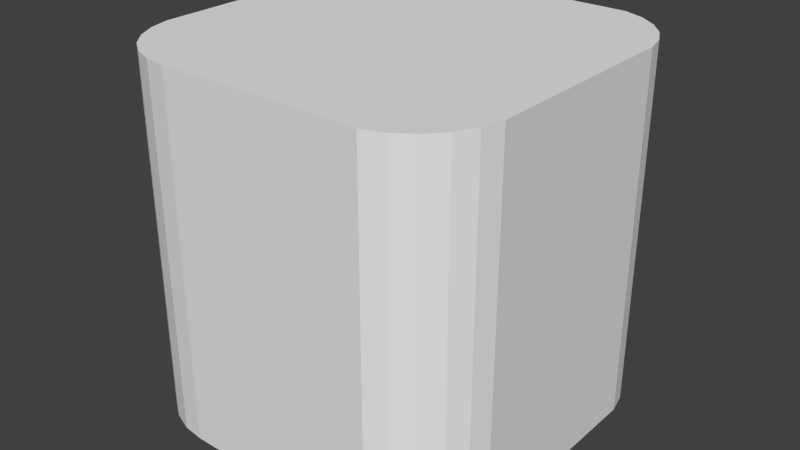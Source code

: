 # Source: cube14.blend  (saved by Blender 2.76.0; exported with 4.5.12 LTS)
import bpy
from mathutils import Matrix  # noqa: F401  (used for matrix-valued properties, if any)

bpy.ops.wm.read_factory_settings(use_empty=True)
scene = bpy.context.scene
scene.name = 'Scene'

# ---- collections
col_collection_1 = bpy.data.collections.new('Collection 1'); scene.collection.children.link(col_collection_1)

# ---- images (referenced by path relative to the original .blend; pixels are not part of the script)
import os
ASSET_DIR = os.environ.get("B2B_ASSET_DIR", "")  # directory of the original .blend (textures are referenced by path, not embedded)
HERE = os.path.dirname(os.path.abspath(__file__))  # packed textures are extracted next to this script under _unpacked/

def load_image(name, relpath, width, height, colorspace="sRGB"):
    """Load a texture the original file referenced (path relative to the .blend, or extracted next to this script)."""
    p = next((c for c in (os.path.join(HERE, relpath), os.path.join(ASSET_DIR, relpath)) if relpath and os.path.exists(c)), "")
    if p:
        img = bpy.data.images.load(p, check_existing=True)
        img.name = name
    else:  # same state as the original file: an image datablock whose file is absent (Cycles renders it pink)
        img = bpy.data.images.new(name, width, height)
        img.source = "FILE"
        img.filepath = "//" + (relpath or name)
    img.colorspace_settings.name = colorspace
    return img
img_cube13_texture = load_image('cube13-texture', 'cube13-texture.png', 1024, 1024, 'sRGB')

# ---- materials (node trees are filled in below, after node groups)
mat_material_001 = bpy.data.materials.new('Material.001')
mat_material_001.alpha_threshold = 0.0
mat_material_001.roughness = 0.5

# ---- material node trees
mat_material_001.use_nodes = True; mat_material_001.node_tree.nodes.clear()
_N = mat_material_001.node_tree.nodes; _L = mat_material_001.node_tree.links
n0 = _N.new('ShaderNodeOutputMaterial'); n0.name = 'Material Output'; n0.location = (300, 300)
n1 = _N.new('ShaderNodeBsdfDiffuse'); n1.name = 'Diffuse BSDF'; n1.location = (10, 300)
n2 = _N.new('ShaderNodeTexImage'); n2.name = 'Image Texture'; n2.location = (0, 0)
n2.width = 140
n2.image = img_cube13_texture
_L.new(n1.outputs[0], n0.inputs[0])
n0.is_active_output = True

# ---- world
world_world = bpy.data.worlds.new('World'); scene.world = world_world
world_world.color = (0.05088, 0.05088, 0.05088)
world_world.use_sun_shadow = False
world_world.sun_shadow_jitter_overblur = 0.0
world_world.cycles.sampling_method = 'MANUAL'
world_world.cycles.sample_map_resolution = 256

# ---- meshes
me_circle = bpy.data.meshes.new('Circle')
me_circle.from_pydata([(-0.2986, 0.5158, -0.5), (-0.355, 0.4944, -0.5), (-0.4046, 0.4602, -0.5), (-0.4446, 0.4151, -0.5), (-0.4727, 0.3617, -0.5), (-0.4871, 0.3032, -0.5), (-0.4907, -0.2595, -0.5), (-0.4762, -0.3181, -0.5), (-0.4482, -0.3714, -0.5), (-0.4082, -0.4165, -0.5), (-0.3586, -0.4507, -0.5), (-0.3022, -0.4721, -0.5), (-0.2424, -0.4794, -0.5), (0.3209, -0.4819, -0.5), (0.3773, -0.4605, -0.5), (0.4269, -0.4263, -0.5), (0.4669, -0.3812, -0.5), (0.4949, -0.3278, -0.5), (0.5093, -0.2693, -0.5), (0.5088, 0.3055, -0.5), (0.4944, 0.364, -0.5), (0.4664, 0.4174, -0.5), (0.4264, 0.4625, -0.5), (0.3768, 0.4967, -0.5), (0.3204, 0.5181, -0.5), (-0.2986, 0.5158, 0.5), (-0.355, 0.4944, 0.5), (-0.4046, 0.4602, 0.5), (-0.4446, 0.4151, 0.5), (-0.4727, 0.3617, 0.5), (-0.4871, 0.3032, 0.5), (-0.4907, -0.2595, 0.5), (-0.4762, -0.3181, 0.5), (-0.4482, -0.3714, 0.5), (-0.4082, -0.4165, 0.5), (-0.3586, -0.4507, 0.5), (-0.3022, -0.4721, 0.5), (-0.2424, -0.4794, 0.5), (0.3209, -0.4819, 0.5), (0.3773, -0.4605, 0.5), (0.4269, -0.4263, 0.5), (0.4669, -0.3812, 0.5), (0.4949, -0.3278, 0.5), (0.5093, -0.2693, 0.5), (0.5088, 0.3055, 0.5), (0.4944, 0.364, 0.5), (0.4664, 0.4174, 0.5), (0.4264, 0.4625, 0.5), (0.3768, 0.4967, 0.5), (0.3204, 0.5181, 0.5), (5.591e-09, 1.117e-08, 0.5), (-2.795e-09, -9.312e-09, -0.5)], [], [(2, 27, 26, 1), (17, 42, 41, 16), (10, 35, 34, 9), (0, 25, 49, 24), (3, 28, 27, 2), (18, 43, 42, 17), (11, 36, 35, 10), (4, 29, 28, 3), (19, 44, 43, 18), (12, 37, 36, 11), (5, 30, 29, 4), (20, 45, 44, 19), (13, 38, 37, 12), (6, 31, 30, 5), (21, 46, 45, 20), (14, 39, 38, 13), (7, 32, 31, 6), (22, 47, 46, 21), (15, 40, 39, 14), (8, 33, 32, 7), (23, 48, 47, 22), (1, 26, 25, 0), (16, 41, 40, 15), (9, 34, 33, 8), (24, 49, 48, 23), (29, 50, 28), (44, 50, 43), (37, 50, 36), (30, 50, 29), (45, 50, 44), (38, 50, 37), (31, 50, 30), (46, 50, 45), (39, 50, 38), (32, 50, 31), (47, 50, 46), (40, 50, 39), (33, 50, 32), (48, 50, 47), (26, 50, 25), (41, 50, 40), (34, 50, 33), (49, 50, 48), (27, 50, 26), (42, 50, 41), (35, 50, 34), (25, 50, 49), (28, 50, 27), (43, 50, 42), (36, 50, 35), (13, 51, 14), (20, 51, 21), (5, 51, 6), (12, 51, 13), (19, 51, 20), (4, 51, 5), (11, 51, 12), (18, 51, 19), (3, 51, 4), (10, 51, 11), (17, 51, 18), (2, 51, 3), (24, 51, 0), (9, 51, 10), (16, 51, 17), (1, 51, 2), (23, 51, 24), (8, 51, 9), (15, 51, 16), (0, 51, 1), (22, 51, 23), (7, 51, 8), (14, 51, 15), (21, 51, 22), (6, 51, 7)])
_uv = me_circle.uv_layers.new(name='UVMap')
_uv.uv.foreach_set('vector', [0.7293, 0.0611, 0.7293, 0.3271, 0.7213, 0.3271, 0.7213, 0.0611, 0.508, 0.0611, 0.508, 0.3271, 0.5, 0.3271, 0.5, 0.06109, 0.8593, 0.06111, 0.8593, 0.3271, 0.8514, 0.3271, 0.8514, 0.06111, 0.7134, 0.0611, 0.7134, 0.3271, 0.6316, 0.3271, 0.6316, 0.0611, 0.7372, 0.0611, 0.7372, 0.3271, 0.7293, 0.3271, 0.7293, 0.0611, 0.5159, 0.0611, 0.5159, 0.3271, 0.508, 0.3271, 0.508, 0.0611, 0.8673, 0.06111, 0.8673, 0.3271, 0.8593, 0.3271, 0.8593, 0.06111, 0.7452, 0.0611, 0.7452, 0.3271, 0.7372, 0.3271, 0.7372, 0.0611, 0.5918, 0.0611, 0.5918, 0.3271, 0.5159, 0.3271, 0.5159, 0.0611, 0.8752, 0.06111, 0.8752, 0.3271, 0.8673, 0.3271, 0.8673, 0.06111, 0.7532, 0.0611, 0.7532, 0.3271, 0.7452, 0.3271, 0.7452, 0.0611, 0.5998, 0.0611, 0.5998, 0.3271, 0.5918, 0.3271, 0.5918, 0.0611, 0.9496, 0.06111, 0.9496, 0.3271, 0.8752, 0.3271, 0.8752, 0.06111, 0.8275, 0.0611, 0.8275, 0.3271, 0.7532, 0.3271, 0.7532, 0.0611, 0.6078, 0.0611, 0.6078, 0.3271, 0.5998, 0.3271, 0.5998, 0.0611, 0.4841, 0.06109, 0.4841, 0.3271, 0.4761, 0.3271, 0.4761, 0.06109, 0.8354, 0.0611, 0.8354, 0.3271, 0.8275, 0.3271, 0.8275, 0.0611, 0.6157, 0.0611, 0.6157, 0.3271, 0.6078, 0.3271, 0.6078, 0.0611, 0.492, 0.06109, 0.492, 0.3271, 0.4841, 0.3271, 0.4841, 0.06109, 0.8434, 0.06111, 0.8434, 0.3271, 0.8354, 0.3271, 0.8354, 0.0611, 0.6237, 0.0611, 0.6237, 0.3271, 0.6157, 0.3271, 0.6157, 0.0611, 0.7213, 0.0611, 0.7213, 0.3271, 0.7134, 0.3271, 0.7134, 0.0611, 0.5, 0.06109, 0.5, 0.3271, 0.492, 0.3271, 0.492, 0.06109, 0.8514, 0.06111, 0.8514, 0.3271, 0.8434, 0.3271, 0.8434, 0.06111, 0.6316, 0.0611, 0.6316, 0.3271, 0.6237, 0.3271, 0.6237, 0.0611, 0.3653, 0.3254, 0.265, 0.1932, 0.3802, 0.3176, 0.3508, 0.05171, 0.265, 0.1932, 0.1905, 0.05086, 0.1309, 0.2601, 0.265, 0.1932, 0.1329, 0.2768, 0.3489, 0.3293, 0.265, 0.1932, 0.3653, 0.3254, 0.3671, 0.05581, 0.265, 0.1932, 0.3508, 0.05171, 0.1309, 0.1031, 0.265, 0.1932, 0.1309, 0.2601, 0.192, 0.3296, 0.265, 0.1932, 0.3489, 0.3293, 0.382, 0.06369, 0.265, 0.1932, 0.3671, 0.05581, 0.137, 0.08744, 0.265, 0.1932, 0.1309, 0.1031, 0.1756, 0.3255, 0.265, 0.1932, 0.192, 0.3296, 0.3945, 0.07489, 0.265, 0.1932, 0.382, 0.06369, 0.1466, 0.07365, 0.265, 0.1932, 0.137, 0.08744, 0.1608, 0.3176, 0.265, 0.1932, 0.1756, 0.3255, 0.404, 0.08876, 0.265, 0.1932, 0.3945, 0.07489, 0.4024, 0.2927, 0.265, 0.1932, 0.4084, 0.2771, 0.1592, 0.06256, 0.265, 0.1932, 0.1466, 0.07365, 0.1483, 0.3064, 0.265, 0.1932, 0.1608, 0.3176, 0.4099, 0.1045, 0.265, 0.1932, 0.404, 0.08876, 0.3928, 0.3065, 0.265, 0.1932, 0.4024, 0.2927, 0.1741, 0.05481, 0.265, 0.1932, 0.1592, 0.06256, 0.1388, 0.2926, 0.265, 0.1932, 0.1483, 0.3064, 0.4084, 0.2771, 0.265, 0.1932, 0.4099, 0.1045, 0.3802, 0.3176, 0.265, 0.1932, 0.3928, 0.3065, 0.1905, 0.05086, 0.265, 0.1932, 0.1741, 0.05481, 0.1329, 0.2768, 0.265, 0.1932, 0.1388, 0.2926, 0.1293, 0.2768, 0.2638, 0.1875, 0.1353, 0.2925, 0.3653, 0.3254, 0.2638, 0.1875, 0.3801, 0.3176, 0.3485, 0.05177, 0.2638, 0.1875, 0.1915, 0.05064, 0.1302, 0.1198, 0.2638, 0.1875, 0.1293, 0.2768, 0.3489, 0.3294, 0.2638, 0.1875, 0.3653, 0.3254, 0.3648, 0.0558, 0.2638, 0.1875, 0.3485, 0.05177, 0.1322, 0.1031, 0.2638, 0.1875, 0.1302, 0.1198, 0.1886, 0.3294, 0.2638, 0.1875, 0.3489, 0.3294, 0.3797, 0.06362, 0.2638, 0.1875, 0.3648, 0.0558, 0.1382, 0.08742, 0.2638, 0.1875, 0.1322, 0.1031, 0.1723, 0.3254, 0.2638, 0.1875, 0.1886, 0.3294, 0.3923, 0.07478, 0.2638, 0.1875, 0.3797, 0.06362, 0.4083, 0.2769, 0.2638, 0.1875, 0.4078, 0.1043, 0.1477, 0.07359, 0.2638, 0.1875, 0.1382, 0.08742, 0.1574, 0.3175, 0.2638, 0.1875, 0.1723, 0.3254, 0.4018, 0.08862, 0.2638, 0.1875, 0.3923, 0.07478, 0.4023, 0.2926, 0.2638, 0.1875, 0.4083, 0.2769, 0.1603, 0.06245, 0.2638, 0.1875, 0.1477, 0.07359, 0.1448, 0.3064, 0.2638, 0.1875, 0.1574, 0.3175, 0.4078, 0.1043, 0.2638, 0.1875, 0.4018, 0.08862, 0.3927, 0.3064, 0.2638, 0.1875, 0.4023, 0.2926, 0.1752, 0.05465, 0.2638, 0.1875, 0.1603, 0.06245, 0.1353, 0.2925, 0.2638, 0.1875, 0.1448, 0.3064, 0.3801, 0.3176, 0.2638, 0.1875, 0.3927, 0.3064, 0.1915, 0.05064, 0.2638, 0.1875, 0.1752, 0.05465])
me_circle.materials.append(mat_material_001)
me_circle.use_remesh_preserve_volume = False
me_circle.use_remesh_preserve_attributes = False
me_circle.use_mirror_vertex_groups = False
me_circle.use_paint_bone_selection = False
me_circle.use_paint_mask = True
me_circle.update()

# ---- objects
ob_circle = bpy.data.objects.new('Circle', me_circle)

# ---- transforms, parenting, visibility, modifiers, constraints
ob_circle.location = (0.0, 0.0, 0.0)
ob_circle.lineart.crease_threshold = 0.0

# ---- collection membership
col_collection_1.objects.link(ob_circle)

# ---- scene / render settings (as saved in the file)
scene.frame_start = 1; scene.frame_end = 250; scene.frame_set(1)
scene.render.engine = 'CYCLES'
scene.render.resolution_percentage = 50
scene.render.dither_intensity = 0.0
scene.cycles.use_denoising = False
scene.cycles.samples = 10
scene.cycles.sampling_pattern = 'TABULATED_SOBOL'
scene.cycles.light_sampling_threshold = 0.0
scene.cycles.use_adaptive_sampling = False
scene.cycles.use_light_tree = False
scene.cycles.blur_glossy = 0.0
scene.cycles.pixel_filter_type = 'GAUSSIAN'
scene.cycles.sample_clamp_indirect = 0.0
scene.view_settings.view_transform = 'Standard'
bpy.context.view_layer.update()

# ---- added for rendering (the .blend has no active camera and no usable light): camera, sun
cam_auto = bpy.data.cameras.new('AutoCamera')
cam_auto.lens = 50.0
cam_auto.sensor_width = 36.0
cam_auto.clip_end = 1000.0
ob_auto_camera = bpy.data.objects.new('AutoCamera', cam_auto)
scene.collection.objects.link(ob_auto_camera)
ob_auto_camera.location = (1.61186, -1.90493, 1.28203)
ob_auto_camera.rotation_euler = (1.09748, -7.21219e-08, 0.694738)
scene.camera = ob_auto_camera
light_auto_sun = bpy.data.lights.new('AutoSun', 'SUN')
light_auto_sun.energy = 3.0
light_auto_sun.angle = 0.0523599
ob_auto_sun = bpy.data.objects.new('AutoSun', light_auto_sun)
scene.collection.objects.link(ob_auto_sun)
ob_auto_sun.rotation_euler = (0.872665, 0.174533, 0.523599)
bpy.context.view_layer.update()
